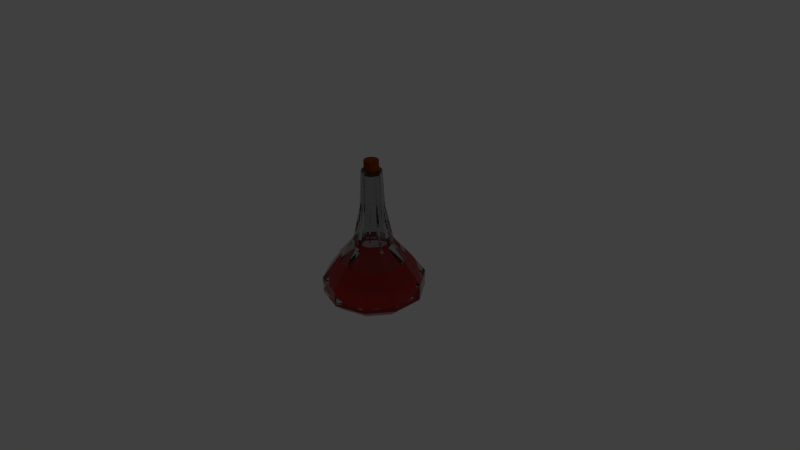 # Source: Potion1HalfFull.blend  (saved by Blender 2.75.0; exported with 4.5.12 LTS)
import bpy
from mathutils import Matrix  # noqa: F401  (used for matrix-valued properties, if any)

bpy.ops.wm.read_factory_settings(use_empty=True)
scene = bpy.context.scene
scene.name = 'Scene'

# ---- collections
col_collection_1 = bpy.data.collections.new('Collection 1'); scene.collection.children.link(col_collection_1)

# ---- materials (node trees are filled in below, after node groups)
mat_material_005 = bpy.data.materials.new('Material.005')
mat_material_005.alpha_threshold = 0.0
mat_material_005.roughness = 0.5
mat_glass = bpy.data.materials.new('Glass')
mat_glass.alpha_threshold = 0.0
mat_glass.roughness = 0.5
mat_liquid = bpy.data.materials.new('Liquid')
mat_liquid.alpha_threshold = 0.0
mat_liquid.roughness = 0.5

# ---- material node trees
mat_material_005.use_nodes = True; mat_material_005.node_tree.nodes.clear()
_N = mat_material_005.node_tree.nodes; _L = mat_material_005.node_tree.links
n0 = _N.new('ShaderNodeOutputMaterial'); n0.name = 'Material Output'; n0.location = (300, 300)
n1 = _N.new('ShaderNodeBsdfDiffuse'); n1.name = 'Diffuse BSDF'; n1.location = (10, 300)
n1.inputs[0].default_value = (0.2079, 0.0379, 0.002618, 1.0)
_L.new(n1.outputs[0], n0.inputs[0])
n0.is_active_output = True
mat_glass.use_nodes = True; mat_glass.node_tree.nodes.clear()
_N = mat_glass.node_tree.nodes; _L = mat_glass.node_tree.links
n0 = _N.new('ShaderNodeOutputMaterial'); n0.name = 'Material Output'; n0.location = (300, 300)
n1 = _N.new('ShaderNodeBsdfGlass'); n1.name = 'Glass BSDF'; n1.location = (10, 300)
n1.distribution = 'BECKMANN'
n1.inputs[0].default_value = (0.7991, 0.7991, 0.7991, 0.185)
n1.inputs[2].default_value = 1.45
_L.new(n1.outputs[0], n0.inputs[0])
n0.is_active_output = True
mat_liquid.use_nodes = True; mat_liquid.node_tree.nodes.clear()
_N = mat_liquid.node_tree.nodes; _L = mat_liquid.node_tree.links
n0 = _N.new('ShaderNodeOutputMaterial'); n0.name = 'Material Output'; n0.location = (300, 300)
n1 = _N.new('ShaderNodeBsdfDiffuse'); n1.name = 'Diffuse BSDF'; n1.location = (10, 300)
n1.inputs[0].default_value = (0.8, 0.01085, 0.004799, 1.0)
_L.new(n1.outputs[0], n0.inputs[0])
n0.is_active_output = True

# ---- world
world_world = bpy.data.worlds.new('World'); scene.world = world_world
world_world.color = (0.05088, 0.05088, 0.05088)
world_world.use_sun_shadow = False
world_world.sun_shadow_jitter_overblur = 0.0
world_world.cycles.sampling_method = 'MANUAL'
world_world.cycles.sample_map_resolution = 256

# ---- cameras
cam_camera = bpy.data.cameras.new('Camera')
cam_camera.clip_end = 100.0
cam_camera.lens = 35.0
cam_camera.sensor_width = 32.0
cam_camera.sensor_height = 18.0
cam_camera.ortho_scale = 7.314
cam_camera.dof.focus_distance = 0.0

# ---- lights
light_lamp = bpy.data.lights.new('Lamp', 'POINT')
light_lamp.transmission_factor = 0.0
light_lamp.cutoff_distance = 30.0
light_lamp.energy = 100.0
light_lamp.shadow_buffer_clip_start = 1.001
light_lamp.shadow_soft_size = 0.1
light_lamp.shadow_maximum_resolution = 0.006
light_lamp.use_absolute_resolution = True
light_lamp.cycles.use_multiple_importance_sampling = False

# ---- meshes
me_cylinder_007 = bpy.data.meshes.new('Cylinder.007')
me_cylinder_007.from_pydata([(0.0, 1.0, -1.0), (0.0, 1.0, 1.0), (0.5878, 0.809, -1.0), (0.5878, 0.809, 1.0), (0.9511, 0.309, -1.0), (0.9511, 0.309, 1.0), (0.9511, -0.309, -1.0), (0.9511, -0.309, 1.0), (0.5878, -0.809, -1.0), (0.5878, -0.809, 1.0), (-8.742e-08, -1.0, -1.0), (-8.742e-08, -1.0, 1.0), (-0.5878, -0.809, -1.0), (-0.5878, -0.809, 1.0), (-0.9511, -0.309, -1.0), (-0.9511, -0.309, 1.0), (-0.9511, 0.309, -1.0), (-0.9511, 0.309, 1.0), (-0.5878, 0.809, -1.0), (-0.5878, 0.809, 1.0)], [], [(0, 1, 3, 2), (2, 3, 5, 4), (4, 5, 7, 6), (6, 7, 9, 8), (8, 9, 11, 10), (10, 11, 13, 12), (12, 13, 15, 14), (14, 15, 17, 16), (3, 1, 19, 17, 15, 13, 11, 9, 7, 5), (18, 19, 1, 0), (16, 17, 19, 18), (0, 2, 4, 6, 8, 10, 12, 14, 16, 18)])
me_cylinder_007.materials.append(mat_material_005)
me_cylinder_007.use_remesh_preserve_volume = False
me_cylinder_007.use_remesh_preserve_attributes = False
me_cylinder_007.use_mirror_vertex_groups = False
me_cylinder_007.update()
me_cylinder_004 = bpy.data.meshes.new('Cylinder.004')
me_cylinder_004.from_pydata([(1.361e-08, 1.002, -0.7489), (1.266e-08, 1.002, -0.6644), (0.5876, 0.8107, -0.6644), (0.5878, 0.811, -0.7489), (0.4772, 0.6587, -0.9124), (1.383e-08, 0.8137, -0.9124), (-0.5878, 0.811, -0.7489), (-0.5876, 0.8107, -0.6644), (1.069e-08, 1.008, -0.4378), (0.5914, 0.8159, -0.4378), (0.9508, 0.3109, -0.6644), (0.9511, 0.311, -0.7489), (-0.4772, 0.6587, -0.9124), (0.7721, 0.2528, -0.9124), (3.149e-08, 0.001943, -0.9759), (-0.9511, 0.311, -0.7489), (-0.9508, 0.3109, -0.6644), (-0.5914, 0.8159, -0.4378), (0.9569, 0.3129, -0.4378), (1.268e-08, 0.7419, -0.07284), (0.4349, 0.6006, -0.07284), (0.9508, -0.307, -0.6644), (0.9511, -0.3071, -0.7489), (-0.7721, 0.2528, -0.9124), (0.7721, -0.2489, -0.9124), (-0.9511, -0.3071, -0.7489), (-0.9508, -0.307, -0.6644), (-0.9569, 0.3129, -0.4378), (-0.4349, 0.6006, -0.07284), (0.9569, -0.309, -0.4378), (0.7037, 0.2306, -0.07284), (1.374e-08, 0.3912, 0.344), (0.2288, 0.3168, 0.344), (0.5876, -0.8068, -0.6644), (0.5878, -0.8071, -0.7489), (-0.7721, -0.2489, -0.9124), (0.4772, -0.6548, -0.9124), (-0.5878, -0.8071, -0.7489), (-0.5876, -0.8068, -0.6644), (-0.9569, -0.309, -0.4378), (-0.7037, 0.2306, -0.07284), (-0.2288, 0.3168, 0.344), (0.5914, -0.812, -0.4378), (0.7037, -0.2267, -0.07284), (0.3702, 0.1222, 0.344), (1.604e-08, 0.2419, 1.019), (0.1411, 0.1961, 1.019), (-7.474e-08, -0.9978, -0.6644), (-7.381e-08, -0.9981, -0.7489), (-0.4772, -0.6548, -0.9124), (-5.713e-08, -0.8098, -0.9124), (-0.5914, -0.812, -0.4378), (-0.7037, -0.2267, -0.07284), (-0.3702, 0.1222, 0.344), (-0.1411, 0.1961, 1.019), (-7.727e-08, -1.004, -0.4378), (0.4349, -0.5967, -0.07284), (0.3702, -0.1183, 0.344), (0.2282, 0.0761, 1.019), (-1.669e-07, 0.2033, 1.767), (0.1184, 0.1649, 1.767), (-0.4349, -0.5967, -0.07284), (-0.3702, -0.1183, 0.344), (-0.2282, 0.0761, 1.019), (-0.1184, 0.1649, 1.767), (-5.201e-08, -0.738, -0.07284), (0.2288, -0.313, 0.344), (0.2282, -0.07222, 1.019), (0.1915, 0.06417, 1.767), (-1.336e-15, 0.1436, 1.767), (0.08438, 0.1161, 1.767), (0.1365, 0.04436, 1.767), (0.1365, -0.04436, 1.767), (0.08438, -0.1161, 1.767), (-1.255e-08, -0.1436, 1.767), (-1.845e-07, -0.1994, 1.767), (0.1184, -0.161, 1.767), (0.1915, -0.06029, 1.767), (-0.1365, -0.04436, 1.767), (-0.1365, 0.04436, 1.767), (-0.08438, 0.1161, 1.767), (-0.1915, 0.06417, 1.767), (-0.1915, -0.06029, 1.767), (-0.1184, -0.161, 1.767), (-0.08438, -0.1161, 1.767), (-0.2288, -0.313, 0.344), (-0.2282, -0.07222, 1.019), (-2.029e-08, -0.3873, 0.344), (0.1411, -0.1922, 1.019), (-0.1411, -0.1922, 1.019), (-4.94e-09, -0.238, 1.019), (0.3308, 0.4534, -0.1536), (0.174, 0.2376, 0.1634), (1.054e-08, 0.2941, 0.1634), (9.728e-09, 0.5609, -0.1536), (-6.394e-10, -0.00192, -0.1536), (0.5353, 0.172, -0.1536), (0.2816, 0.08957, 0.1634), (0.1073, 0.1458, 0.677), (1.229e-08, 0.1806, 0.677), (-0.174, 0.2376, 0.1634), (-0.3308, 0.4534, -0.1536), (0.5353, -0.1758, -0.1536), (0.2816, -0.09341, 0.1634), (0.1736, 0.05449, 0.677), (0.09003, 0.122, 1.712), (-1.269e-07, 0.1513, 1.712), (-0.1073, 0.1458, 0.677), (-0.2816, 0.08957, 0.1634), (-0.5353, 0.172, -0.1536), (0.3308, -0.4572, -0.1536), (0.174, -0.2414, 0.1634), (0.1736, -0.05833, 0.677), (0.1457, 0.04541, 1.712), (-0.1365, -0.04436, 1.712), (-0.08438, -0.1161, 1.712), (-1.255e-08, -0.1436, 1.712), (-1.403e-07, -0.1551, 1.712), (-0.09003, -0.1258, 1.712), (-0.1457, -0.04925, 1.712), (-0.1457, 0.04541, 1.712), (-0.09003, 0.122, 1.712), (-1.336e-15, 0.1436, 1.712), (-0.08438, 0.1161, 1.712), (-0.1365, 0.04436, 1.712), (0.1457, -0.04925, 1.712), (0.09003, -0.1258, 1.712), (0.08438, -0.1161, 1.712), (0.1365, -0.04436, 1.712), (0.1365, 0.04436, 1.712), (0.08438, 0.1161, 1.712), (-0.1736, 0.05449, 0.677), (-0.2816, -0.09341, 0.1634), (-0.5353, -0.1758, -0.1536), (-3.947e-08, -0.5647, -0.1536), (-1.535e-08, -0.298, 0.1634), (0.1073, -0.1496, 0.677), (-3.671e-09, -0.1845, 0.677), (-0.1073, -0.1496, 0.677), (-0.1736, -0.05833, 0.677), (-0.174, -0.2414, 0.1634), (-0.3308, -0.4572, -0.1536), (1.044e-08, 0.7587, -0.6678), (0.4471, 0.6134, -0.6678), (0.447, 0.6133, -0.6036), (9.715e-09, 0.7585, -0.6036), (-0.4471, 0.6134, -0.6678), (-0.447, 0.6133, -0.6036), (1.061e-08, 0.6156, -0.7922), (0.3629, 0.4976, -0.7922), (0.7234, 0.2331, -0.6678), (0.7232, 0.2331, -0.6036), (0.4498, 0.6172, -0.4313), (8.218e-09, 0.7634, -0.4313), (-0.7234, 0.2331, -0.6678), (-0.7232, 0.2331, -0.6036), (-0.3629, 0.4976, -0.7922), (-0.4498, 0.6172, -0.4313), (2.404e-08, -0.00192, -0.8405), (0.5873, 0.1889, -0.7922), (0.7234, -0.237, -0.6678), (0.7232, -0.2369, -0.6036), (0.7278, 0.2346, -0.4313), (0.3308, 0.4534, -0.1536), (9.728e-09, 0.5609, -0.1536), (-0.7234, -0.237, -0.6678), (-0.7232, -0.2369, -0.6036), (-0.5873, 0.1889, -0.7922), (-0.7278, 0.2346, -0.4313), (-0.3308, 0.4534, -0.1536), (0.5873, -0.1927, -0.7922), (0.4471, -0.6173, -0.6678), (0.447, -0.6171, -0.6036), (0.7278, -0.2384, -0.4313), (0.5353, 0.172, -0.1536), (-0.4471, -0.6173, -0.6678), (-0.447, -0.6171, -0.6036), (-0.5873, -0.1927, -0.7922), (-0.7278, -0.2384, -0.4313), (-0.5353, 0.172, -0.1536), (0.3629, -0.5015, -0.7922), (-5.606e-08, -0.7625, -0.6678), (-5.676e-08, -0.7623, -0.6036), (0.4498, -0.6211, -0.4313), (0.5353, -0.1758, -0.1536), (-0.3629, -0.5015, -0.7922), (-0.4498, -0.6211, -0.4313), (-0.5353, -0.1758, -0.1536), (-4.337e-08, -0.6194, -0.7922), (-5.869e-08, -0.7672, -0.4313), (0.3308, -0.4572, -0.1536), (-0.3308, -0.4572, -0.1536), (-3.947e-08, -0.5647, -0.1536)], [], [(0, 1, 2, 3), (0, 3, 4, 5), (6, 7, 1, 0), (2, 1, 8, 9), (3, 2, 10, 11), (6, 0, 5, 12), (3, 11, 13, 4), (5, 4, 14), (15, 16, 7, 6), (1, 7, 17, 8), (10, 2, 9, 18), (9, 8, 19, 20), (11, 10, 21, 22), (15, 6, 12, 23), (12, 5, 14), (11, 22, 24, 13), (4, 13, 14), (25, 26, 16, 15), (7, 16, 27, 17), (8, 17, 28, 19), (21, 10, 18, 29), (18, 9, 20, 30), (20, 19, 31, 32), (22, 21, 33, 34), (25, 15, 23, 35), (23, 12, 14), (22, 34, 36, 24), (13, 24, 14), (37, 38, 26, 25), (16, 26, 39, 27), (17, 27, 40, 28), (19, 28, 41, 31), (33, 21, 29, 42), (29, 18, 30, 43), (30, 20, 32, 44), (32, 31, 45, 46), (34, 33, 47, 48), (37, 25, 35, 49), (35, 23, 14), (34, 48, 50, 36), (24, 36, 14), (48, 47, 38, 37), (26, 38, 51, 39), (27, 39, 52, 40), (28, 40, 53, 41), (31, 41, 54, 45), (47, 33, 42, 55), (42, 29, 43, 56), (43, 30, 44, 57), (44, 32, 46, 58), (46, 45, 59, 60), (48, 37, 49, 50), (49, 35, 14), (36, 50, 14), (38, 47, 55, 51), (39, 51, 61, 52), (40, 52, 62, 53), (41, 53, 63, 54), (45, 54, 64, 59), (55, 42, 56, 65), (56, 43, 57, 66), (57, 44, 58, 67), (58, 46, 60, 68), (69, 70, 71, 72, 73, 74, 75, 76, 77, 68, 60, 59), (78, 79, 80, 69, 59, 64, 81, 82, 83, 75, 74, 84), (50, 49, 14), (51, 55, 65, 61), (52, 61, 85, 62), (53, 62, 86, 63), (54, 63, 81, 64), (65, 56, 66, 87), (66, 57, 67, 88), (67, 58, 68, 77), (63, 86, 82, 81), (86, 89, 83, 82), (89, 90, 75, 83), (90, 88, 76, 75), (88, 67, 77, 76), (61, 65, 87, 85), (62, 85, 89, 86), (87, 66, 88, 90), (85, 87, 90, 89), (91, 92, 93, 94), (91, 94, 95), (96, 97, 92, 91), (92, 98, 99, 93), (94, 93, 100, 101), (96, 91, 95), (94, 101, 95), (102, 103, 97, 96), (97, 104, 98, 92), (98, 105, 106, 99), (93, 99, 107, 100), (101, 100, 108, 109), (102, 96, 95), (101, 109, 95), (110, 111, 103, 102), (103, 112, 104, 97), (104, 113, 105, 98), (114, 115, 116, 117, 118, 119, 120, 121, 106, 122, 123, 124), (122, 106, 105, 113, 125, 126, 117, 116, 127, 128, 129, 130), (99, 106, 121, 107), (100, 107, 131, 108), (109, 108, 132, 133), (110, 102, 95), (109, 133, 95), (134, 135, 111, 110), (111, 136, 112, 103), (112, 125, 113, 104), (136, 126, 125, 112), (137, 117, 126, 136), (138, 118, 117, 137), (139, 119, 118, 138), (131, 120, 119, 139), (107, 121, 120, 131), (108, 131, 139, 132), (133, 132, 140, 141), (134, 110, 95), (133, 141, 95), (141, 140, 135, 134), (135, 137, 136, 111), (140, 138, 137, 135), (132, 139, 138, 140), (141, 134, 95), (122, 130, 70, 69), (123, 122, 69, 80), (130, 129, 71, 70), (124, 123, 80, 79), (129, 128, 72, 71), (114, 124, 79, 78), (128, 127, 73, 72), (115, 114, 78, 84), (127, 116, 74, 73), (116, 115, 84, 74), (142, 143, 144, 145), (146, 142, 145, 147), (142, 148, 149, 143), (143, 150, 151, 144), (144, 152, 153, 145), (154, 146, 147, 155), (146, 156, 148, 142), (145, 153, 157, 147), (148, 158, 149), (143, 149, 159, 150), (150, 160, 161, 151), (151, 162, 152, 144), (152, 163, 164, 153), (165, 154, 155, 166), (154, 167, 156, 146), (147, 157, 168, 155), (156, 158, 148), (153, 164, 169, 157), (149, 158, 159), (150, 159, 170, 160), (160, 171, 172, 161), (161, 173, 162, 151), (162, 174, 163, 152), (175, 165, 166, 176), (165, 177, 167, 154), (155, 168, 178, 166), (167, 158, 156), (157, 169, 179, 168), (159, 158, 170), (160, 170, 180, 171), (171, 181, 182, 172), (172, 183, 173, 161), (173, 184, 174, 162), (181, 175, 176, 182), (175, 185, 177, 165), (166, 178, 186, 176), (177, 158, 167), (168, 179, 187, 178), (170, 158, 180), (171, 180, 188, 181), (182, 189, 183, 172), (183, 190, 184, 173), (181, 188, 185, 175), (176, 186, 189, 182), (185, 158, 177), (178, 187, 191, 186), (180, 158, 188), (189, 192, 190, 183), (188, 158, 185), (186, 191, 192, 189)])
me_cylinder_004.polygons.foreach_set('material_index', [0, 0, 0, 0, 0, 0, 0, 0, 0, 0, 0, 0, 0, 0, 0, 0, 0, 0, 0, 0, 0, 0, 0, 0, 0, 0, 0, 0, 0, 0, 0, 0, 0, 0, 0, 0, 0, 0, 0, 0, 0, 0, 0, 0, 0, 0, 0, 0, 0, 0, 0, 0, 0, 0, 0, 0, 0, 0, 0, 0, 0, 0, 0, 0, 0, 0, 0, 0, 0, 0, 0, 0, 0, 0, 0, 0, 0, 0, 0, 0, 0, 0, 0, 1, 0, 0, 0, 1, 1, 0, 0, 0, 0, 0, 1, 1, 0, 0, 0, 0, 0, 0, 0, 0, 1, 1, 0, 0, 0, 0, 0, 0, 0, 0, 0, 0, 0, 1, 1, 0, 0, 0, 0, 1, 0, 0, 0, 0, 0, 0, 0, 0, 0, 0, 1, 1, 1, 1, 1, 1, 1, 1, 1, 1, 1, 1, 1, 1, 1, 1, 1, 1, 1, 1, 1, 1, 1, 1, 1, 1, 1, 1, 1, 1, 1, 1, 1, 1, 1, 1, 1, 1, 1, 1, 1, 1, 1, 1, 1, 1, 1, 1, 1, 1])
me_cylinder_004.materials.append(mat_glass)
me_cylinder_004.materials.append(mat_liquid)
me_cylinder_004.use_remesh_preserve_volume = False
me_cylinder_004.use_remesh_preserve_attributes = False
me_cylinder_004.use_mirror_vertex_groups = False
me_cylinder_004.update()

# ---- objects
ob_cylinder_001 = bpy.data.objects.new('Cylinder.001', me_cylinder_007)
ob_cylinder_004 = bpy.data.objects.new('Cylinder.004', me_cylinder_004)
ob_lamp = bpy.data.objects.new('Lamp', light_lamp)
ob_camera = bpy.data.objects.new('Camera', cam_camera)

# ---- transforms, parenting, visibility, modifiers, constraints
ob_cylinder_001.location = (0.0, 0.0, 1.213)
ob_cylinder_001.scale = (0.09541, 0.09541, 0.09541)
ob_cylinder_001.lineart.crease_threshold = 0.0
ob_cylinder_004.location = (8.882e-16, 1.192e-07, -5.96e-08)
ob_cylinder_004.scale = (0.6647, 0.6647, 0.6647)
ob_cylinder_004.lineart.crease_threshold = 0.0
ob_lamp.location = (4.076, 1.005, 5.904)
ob_lamp.rotation_euler = (0.6503, 0.05522, 1.866)
ob_lamp.lock_rotations_4d = False
ob_lamp.empty_display_type = 'ARROWS'
ob_lamp.color = (0.0, 0.0, 0.0, 0.0)
ob_lamp.lineart.crease_threshold = 0.0
ob_camera.location = (7.481, -6.508, 5.344)
ob_camera.rotation_euler = (1.109, 0.01082, 0.8149)
ob_camera.lock_rotations_4d = False
ob_camera.empty_display_type = 'ARROWS'
ob_camera.color = (0.0, 0.0, 0.0, 0.0)
ob_camera.display_type = 'WIRE'
ob_camera.lineart.crease_threshold = 0.0

# ---- collection membership
col_collection_1.objects.link(ob_cylinder_001)
col_collection_1.objects.link(ob_cylinder_004)
col_collection_1.objects.link(ob_lamp)
col_collection_1.objects.link(ob_camera)

# ---- scene / render settings (as saved in the file)
scene.camera = ob_camera
scene.frame_start = 1; scene.frame_end = 250; scene.frame_set(1)
scene.render.engine = 'CYCLES'
scene.render.resolution_percentage = 50
scene.render.dither_intensity = 0.0
scene.cycles.use_denoising = False
scene.cycles.samples = 10
scene.cycles.sampling_pattern = 'TABULATED_SOBOL'
scene.cycles.light_sampling_threshold = 0.0
scene.cycles.use_adaptive_sampling = False
scene.cycles.use_light_tree = False
scene.cycles.blur_glossy = 0.0
scene.cycles.pixel_filter_type = 'GAUSSIAN'
scene.cycles.sample_clamp_indirect = 0.0
scene.view_settings.view_transform = 'Standard'
bpy.context.view_layer.update()

